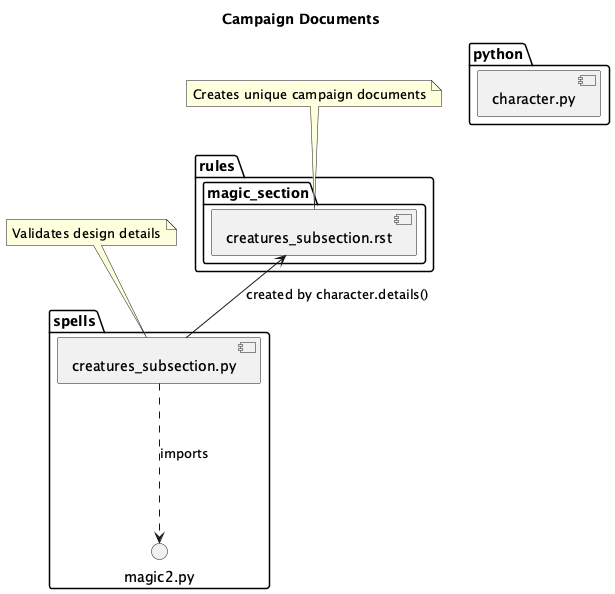

The diagram above was rendered by PlantUML. Its source (embedded in the PNG):
@startuml
    'https://plantuml.com/class-diagram

title Campaign Documents

package python {
    component character.py
}

package spells {
    component creatures_subsection.py
    creatures_subsection.py ..> magic2.py : imports
}

note "Validates design details" as note_1
note_1 --> creatures_subsection.py

package rules {
    package magic_section {
        component creatures_subsection.rst
    }
    creatures_subsection.rst <-- creatures_subsection.py : "created by character.details()"
}

note "Creates unique campaign documents" as note_2
note_2 --> creatures_subsection.rst

@enduml